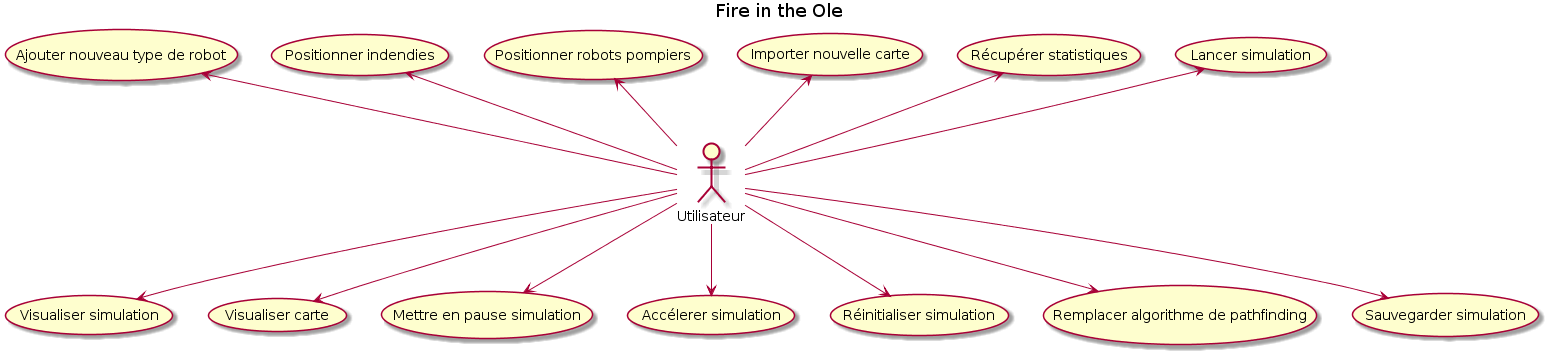

The diagram above was rendered by PlantUML. Its source (embedded in the PNG):
@startuml
title Fire in the Ole

:Utilisateur: as Utilisateur  

usecase (Lancer simulation) as UC0
usecase (Récupérer statistiques) as UC1
usecase (Importer nouvelle carte) as UC2
usecase (Positionner robots pompiers) as UC3
usecase (Positionner indendies) as UC4
usecase (Ajouter nouveau type de robot) as UC5
usecase (Visualiser simulation) as UC6
usecase (Visualiser carte) as UC7
usecase (Mettre en pause simulation) as UC8
usecase (Accélerer simulation) as UC9
usecase (Réinitialiser simulation) as UC10
usecase (Remplacer algorithme de pathfinding) as UC11
usecase (Sauvegarder simulation) as UC12


Utilisateur -left-> UC0
Utilisateur -left-> UC1
Utilisateur -left-> UC2
Utilisateur -up-> UC3
Utilisateur -up-> UC4
Utilisateur -up-> UC5
Utilisateur -right-> UC6
Utilisateur -right-> UC7
Utilisateur -right-> UC8
Utilisateur -down-> UC9
Utilisateur -down-> UC10
Utilisateur -down-> UC11
Utilisateur -down-> UC12
@enduml